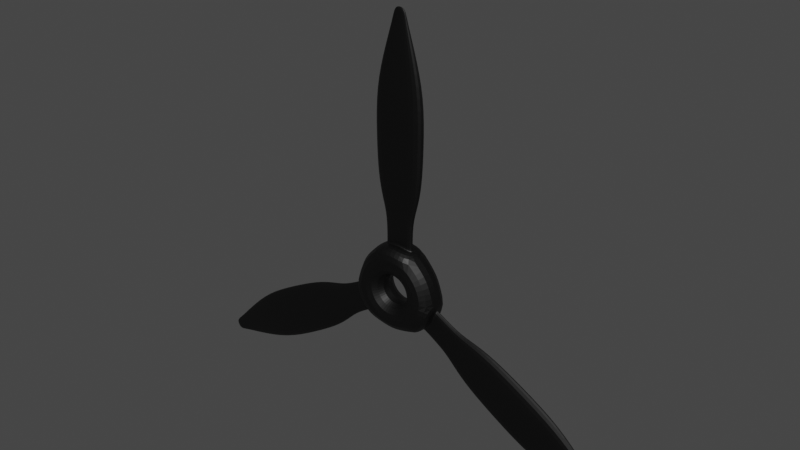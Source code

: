 # Source: Rotor.blend  (saved by Blender 3.3.6; exported with 4.5.12 LTS)
import bpy
from mathutils import Matrix  # noqa: F401  (used for matrix-valued properties, if any)

bpy.ops.wm.read_factory_settings(use_empty=True)
scene = bpy.context.scene
scene.name = 'Scene'

# ---- collections
col_collection = bpy.data.collections.new('Collection'); scene.collection.children.link(col_collection)

# ---- materials (node trees are filled in below, after node groups)
mat_material_001 = bpy.data.materials.new('Material.001')
mat_material_001.use_transparent_shadow = False

# ---- material node trees
mat_material_001.use_nodes = True; mat_material_001.node_tree.nodes.clear()
_N = mat_material_001.node_tree.nodes; _L = mat_material_001.node_tree.links
n0 = _N.new('ShaderNodeBsdfPrincipled'); n0.name = 'Principled BSDF'; n0.location = (10, 300)
n0.distribution = 'GGX'
n0.subsurface_method = 'RANDOM_WALK_SKIN'
n0.inputs[0].default_value = (0.0, 0.0, 0.0, 0.0)
n0.inputs[3].default_value = 1.45
n0.inputs[27].default_value = (0.0, 0.0, 0.0, 1.0)
n0.inputs[28].default_value = 1.0
n1 = _N.new('ShaderNodeOutputMaterial'); n1.name = 'Material Output'; n1.location = (300, 300)
_L.new(n0.outputs[0], n1.inputs[0])
n1.is_active_output = True

# ---- world
world_world = bpy.data.worlds.new('World'); scene.world = world_world
world_world.use_nodes = True; world_world.node_tree.nodes.clear()
_N = world_world.node_tree.nodes; _L = world_world.node_tree.links
n0 = _N.new('ShaderNodeOutputWorld'); n0.name = 'World Output'; n0.location = (300, 300)
n1 = _N.new('ShaderNodeBackground'); n1.name = 'Background'; n1.location = (10, 300)
n1.inputs[0].default_value = (0.05088, 0.05088, 0.05088, 1.0)
_L.new(n1.outputs[0], n0.inputs[0])
n0.is_active_output = True
world_world.color = (0.05088, 0.05088, 0.05088)
world_world.use_sun_shadow = False
world_world.sun_shadow_jitter_overblur = 0.0

# ---- meshes
me_cylinder = bpy.data.meshes.new('Cylinder')
me_cylinder.from_pydata([(0.0, 0.2814, -1.0), (0.0, 0.2814, 1.0), (0.1407, 0.2437, -1.0), (0.1407, 0.2437, 1.0), (0.2437, 0.1407, -1.0), (0.2437, 0.1407, 1.0), (0.2814, 0.0, -1.0), (0.2814, 0.0, 1.0), (0.2437, -0.1407, -1.0), (0.2437, -0.1407, 1.0), (0.1407, -0.2437, -1.0), (0.1407, -0.2437, 1.0), (0.0, -0.2814, -1.0), (0.0, -0.2814, 1.0), (-0.1407, -0.2437, -1.0), (-0.1407, -0.2437, 1.0), (-0.2437, -0.1407, -1.0), (-0.2437, -0.1407, 1.0), (-0.2814, 0.0, -1.0), (-0.2814, 0.0, 1.0), (-0.2437, 0.1407, -1.0), (-0.2437, 0.1407, 1.0), (-0.1407, 0.2437, -1.0), (-0.1407, 0.2437, 1.0), (0.0, 1.0, -0.1586), (0.329, 0.9118, -0.1586), (0.329, 0.9118, 0.1586), (0.0, 1.0, 0.1586), (0.866, 0.5, -1.0), (0.866, 0.5, 1.0), (0.9542, -0.171, -0.1586), (0.9542, -0.171, 0.1586), (0.866, -0.5, -0.1586), (0.866, -0.5, 0.1586), (0.6252, -0.7409, -0.1586), (0.6252, -0.7409, 0.1586), (0.0, -1.0, -1.0), (0.0, -1.0, 1.0), (-0.6252, -0.7409, -0.1586), (-0.6252, -0.7409, 0.1586), (-0.866, -0.5, -0.1586), (-0.866, -0.5, 0.1586), (-0.9542, -0.171, -0.1586), (-0.9542, -0.171, 0.1586), (-0.866, 0.5, -1.0), (-0.866, 0.5, 1.0), (-0.329, 0.9118, -0.1586), (-0.329, 0.9118, 0.1586), (0.0, 1.0, -1.0), (0.5, 0.866, -1.0), (0.5, 0.866, 1.0), (0.0, 1.0, 1.0), (1.0, 0.0, 1.0), (1.0, 0.0, -1.0), (0.866, -0.5, -1.0), (0.866, -0.5, 1.0), (0.5, -0.866, -1.0), (0.5, -0.866, 1.0), (-0.5, -0.866, 1.0), (-0.5, -0.866, -1.0), (-0.866, -0.5, -1.0), (-0.866, -0.5, 1.0), (-1.0, 0.0, -1.0), (-1.0, 0.0, 1.0), (-0.5, 0.866, 1.0), (-0.5, 0.866, -1.0), (0.0, 1.0, -0.1586), (0.0, 1.0, 0.1586), (0.866, -0.5, 0.1586), (0.866, -0.5, -0.1586), (-0.866, -0.5, 0.1586), (-0.866, -0.5, -0.1586), (0.329, 0.9118, -0.1586), (0.329, 0.9118, 0.1586), (0.9542, -0.171, 0.1586), (0.9542, -0.171, -0.1586), (0.6252, -0.7409, -0.1586), (0.6252, -0.7409, 0.1586), (-0.6252, -0.7409, 0.1586), (-0.6252, -0.7409, -0.1586), (-0.9542, -0.171, -0.1586), (-0.9542, -0.171, 0.1586), (-0.329, 0.9118, 0.1586), (-0.329, 0.9118, -0.1586), (0.0, 1.6, -0.1586), (0.0, 1.6, 0.1586), (1.386, -0.8, 0.1586), (1.386, -0.8, -0.1586), (-1.386, -0.8, 0.1586), (-1.386, -0.8, -0.1586), (0.329, 1.512, -0.1586), (0.329, 1.512, 0.1586), (1.474, -0.471, 0.1586), (1.474, -0.471, -0.1586), (1.145, -1.041, -0.1586), (1.145, -1.041, 0.1586), (-1.145, -1.041, 0.1586), (-1.145, -1.041, -0.1586), (-1.474, -0.471, -0.1586), (-1.474, -0.471, 0.1586), (-0.329, 1.512, 0.1586), (-0.329, 1.512, -0.1586), (0.0, 1.985, -0.2117), (0.0, 1.985, 0.2117), (1.719, -0.9924, 0.2117), (1.719, -0.9924, -0.2117), (-1.719, -0.9924, 0.2117), (-1.719, -0.9924, -0.2117), (0.4393, 1.867, -0.2117), (0.4393, 1.867, 0.2117), (1.837, -0.5531, 0.2117), (1.837, -0.5531, -0.2117), (1.397, -1.314, -0.2117), (1.397, -1.314, 0.2117), (-1.397, -1.314, 0.2117), (-1.397, -1.314, -0.2117), (-1.837, -0.5531, -0.2117), (-1.837, -0.5531, 0.2117), (-0.4393, 1.867, 0.2117), (-0.4393, 1.867, -0.2117), (0.0, 2.491, -0.2658), (0.0, 2.491, 0.2658), (2.157, -1.245, 0.2658), (2.157, -1.245, -0.2658), (-2.157, -1.245, 0.2658), (-2.157, -1.245, -0.2658), (0.5516, 2.343, -0.2658), (0.5516, 2.343, 0.2658), (2.305, -0.6938, 0.2658), (2.305, -0.6938, -0.2658), (1.753, -1.649, -0.2658), (1.753, -1.649, 0.2658), (-1.753, -1.649, 0.2658), (-1.753, -1.649, -0.2658), (-2.305, -0.6938, -0.2658), (-2.305, -0.6938, 0.2658), (-0.5516, 2.343, 0.2658), (-0.5516, 2.343, -0.2658), (0.0, 3.317, -0.2833), (0.0, 3.317, 0.2833), (2.872, -1.658, 0.2833), (2.872, -1.658, -0.2833), (-2.872, -1.658, 0.2833), (-2.872, -1.658, -0.2833), (0.5878, 3.159, -0.2833), (0.5878, 3.159, 0.2833), (3.03, -1.071, 0.2833), (3.03, -1.071, -0.2833), (2.442, -2.089, -0.2833), (2.442, -2.089, 0.2833), (-2.442, -2.089, 0.2833), (-2.442, -2.089, -0.2833), (-3.03, -1.071, -0.2833), (-3.03, -1.071, 0.2833), (-0.5878, 3.159, 0.2833), (-0.5878, 3.159, -0.2833), (0.0, 4.308, -0.2833), (0.0, 4.308, 0.2833), (3.73, -2.154, 0.2833), (3.73, -2.154, -0.2833), (-3.73, -2.154, 0.2833), (-3.73, -2.154, -0.2833), (0.5878, 4.15, -0.2833), (0.5878, 4.15, 0.2833), (3.888, -1.566, 0.2833), (3.888, -1.566, -0.2833), (3.3, -2.584, -0.2833), (3.3, -2.584, 0.2833), (-3.3, -2.584, 0.2833), (-3.3, -2.584, -0.2833), (-3.888, -1.566, -0.2833), (-3.888, -1.566, 0.2833), (-0.5878, 4.15, 0.2833), (-0.5878, 4.15, -0.2833), (4.192e-09, 5.131, -0.1594), (4.192e-09, 5.131, 0.1594), (4.444, -2.565, 0.1594), (4.444, -2.565, -0.1594), (-4.444, -2.565, 0.1594), (-4.444, -2.565, -0.1594), (0.3416, 5.018, -0.1647), (0.3416, 5.018, 0.1647), (4.517, -2.213, 0.1647), (4.517, -2.213, -0.1647), (4.175, -2.805, -0.1647), (4.175, -2.805, 0.1647), (-4.175, -2.805, 0.1647), (-4.175, -2.805, -0.1647), (-4.517, -2.213, -0.1647), (-4.517, -2.213, 0.1647), (-0.3416, 5.018, 0.1647), (-0.3416, 5.018, -0.1647), (2.202e-09, 5.571, -0.08375), (2.202e-09, 5.571, 0.08375), (4.825, -2.786, 0.08375), (4.825, -2.786, -0.08375), (-4.825, -2.786, 0.08375), (-4.825, -2.786, -0.08375), (0.1738, 5.525, -0.08375), (0.1738, 5.525, 0.08375), (4.871, -2.612, 0.08375), (4.871, -2.612, -0.08375), (4.698, -2.913, -0.08375), (4.698, -2.913, 0.08375), (-4.698, -2.913, 0.08375), (-4.698, -2.913, -0.08375), (-4.871, -2.612, -0.08375), (-4.871, -2.612, 0.08375), (-0.1738, 5.525, 0.08375), (-0.1738, 5.525, -0.08375), (1.531e-09, 5.784, -0.0582), (1.531e-09, 5.784, 0.0582), (5.009, -2.892, 0.0582), (5.009, -2.892, -0.0582), (-5.009, -2.892, 0.0582), (-5.009, -2.892, -0.0582), (0.1208, 5.752, -0.0582), (0.1208, 5.752, 0.0582), (5.042, -2.771, 0.0582), (5.042, -2.771, -0.0582), (4.921, -2.98, -0.0582), (4.921, -2.98, 0.0582), (-4.921, -2.98, 0.0582), (-4.921, -2.98, -0.0582), (-5.042, -2.771, -0.0582), (-5.042, -2.771, 0.0582), (-0.1208, 5.752, 0.0582), (-0.1208, 5.752, -0.0582)], [], [(30, 31, 74, 75), (49, 50, 29, 28), (28, 29, 52, 53), (40, 38, 79, 71), (47, 27, 67, 82), (56, 57, 37, 36), (36, 37, 58, 59), (26, 25, 72, 73), (38, 39, 78, 79), (62, 63, 45, 44), (23, 21, 20, 22), (44, 45, 64, 65), (24, 46, 83, 66), (1, 23, 22, 0), (2, 0, 48, 49), (1, 3, 50, 51), (4, 2, 49, 28), (3, 5, 29, 50), (6, 4, 28, 53), (5, 7, 52, 29), (8, 6, 53, 54), (7, 9, 55, 52), (10, 8, 54, 56), (9, 11, 57, 55), (12, 10, 56, 36), (11, 13, 37, 57), (14, 12, 36, 59), (13, 15, 58, 37), (16, 14, 59, 60), (15, 17, 61, 58), (18, 16, 60, 62), (17, 19, 63, 61), (20, 18, 62, 44), (19, 21, 45, 63), (22, 20, 44, 65), (21, 23, 64, 45), (0, 22, 65, 48), (23, 1, 51, 64), (21, 19, 18, 20), (19, 17, 16, 18), (17, 15, 14, 16), (15, 13, 12, 14), (13, 11, 10, 12), (11, 9, 8, 10), (9, 7, 6, 8), (7, 5, 4, 6), (5, 3, 2, 4), (3, 1, 0, 2), (24, 25, 49, 48), (26, 27, 51, 50), (25, 26, 50, 49), (31, 30, 53, 52), (30, 32, 54, 53), (33, 31, 52, 55), (32, 34, 56, 54), (35, 33, 55, 57), (34, 35, 57, 56), (39, 38, 59, 58), (38, 40, 60, 59), (41, 39, 58, 61), (40, 42, 62, 60), (43, 41, 61, 63), (42, 43, 63, 62), (47, 46, 65, 64), (46, 24, 48, 65), (27, 47, 64, 51), (67, 73, 91, 85), (77, 76, 94, 95), (83, 82, 100, 101), (72, 66, 84, 90), (68, 77, 95, 86), (81, 80, 98, 99), (39, 41, 70, 78), (32, 30, 75, 69), (42, 40, 71, 80), (31, 33, 68, 74), (41, 43, 81, 70), (34, 32, 69, 76), (43, 42, 80, 81), (33, 35, 77, 68), (25, 24, 66, 72), (46, 47, 82, 83), (35, 34, 76, 77), (27, 26, 73, 67), (101, 100, 118, 119), (90, 84, 102, 108), (86, 95, 113, 104), (99, 98, 116, 117), (94, 87, 105, 112), (88, 99, 117, 106), (66, 83, 101, 84), (79, 78, 96, 97), (73, 72, 90, 91), (82, 67, 85, 100), (71, 79, 97, 89), (75, 74, 92, 93), (78, 70, 88, 96), (69, 75, 93, 87), (80, 71, 89, 98), (74, 68, 86, 92), (70, 81, 99, 88), (76, 69, 87, 94), (103, 109, 127, 121), (113, 112, 130, 131), (119, 118, 136, 137), (108, 102, 120, 126), (104, 113, 131, 122), (117, 116, 134, 135), (95, 94, 112, 113), (85, 91, 109, 103), (84, 101, 119, 102), (97, 96, 114, 115), (91, 90, 108, 109), (100, 85, 103, 118), (89, 97, 115, 107), (93, 92, 110, 111), (96, 88, 106, 114), (87, 93, 111, 105), (98, 89, 107, 116), (92, 86, 104, 110), (133, 132, 150, 151), (120, 137, 155, 138), (121, 127, 145, 139), (131, 130, 148, 149), (137, 136, 154, 155), (126, 120, 138, 144), (102, 119, 137, 120), (115, 114, 132, 133), (109, 108, 126, 127), (118, 103, 121, 136), (107, 115, 133, 125), (111, 110, 128, 129), (114, 106, 124, 132), (105, 111, 129, 123), (116, 107, 125, 134), (110, 104, 122, 128), (106, 117, 135, 124), (112, 105, 123, 130), (140, 149, 167, 158), (153, 152, 170, 171), (148, 141, 159, 166), (142, 153, 171, 160), (146, 140, 158, 164), (152, 143, 161, 170), (127, 126, 144, 145), (136, 121, 139, 154), (125, 133, 151, 143), (129, 128, 146, 147), (132, 124, 142, 150), (123, 129, 147, 141), (134, 125, 143, 152), (128, 122, 140, 146), (124, 135, 153, 142), (130, 123, 141, 148), (135, 134, 152, 153), (122, 131, 149, 140), (173, 172, 190, 191), (162, 156, 174, 180), (158, 167, 185, 176), (171, 170, 188, 189), (166, 159, 177, 184), (160, 171, 189, 178), (144, 138, 156, 162), (155, 154, 172, 173), (149, 148, 166, 167), (139, 145, 163, 157), (138, 155, 173, 156), (151, 150, 168, 169), (145, 144, 162, 163), (154, 139, 157, 172), (143, 151, 169, 161), (147, 146, 164, 165), (150, 142, 160, 168), (141, 147, 165, 159), (184, 177, 195, 202), (178, 189, 207, 196), (182, 176, 194, 200), (188, 179, 197, 206), (177, 183, 201, 195), (186, 178, 196, 204), (167, 166, 184, 185), (157, 163, 181, 175), (156, 173, 191, 174), (169, 168, 186, 187), (163, 162, 180, 181), (172, 157, 175, 190), (161, 169, 187, 179), (165, 164, 182, 183), (168, 160, 178, 186), (159, 165, 183, 177), (170, 161, 179, 188), (164, 158, 176, 182), (194, 203, 221, 212), (207, 206, 224, 225), (202, 195, 213, 220), (196, 207, 225, 214), (200, 194, 212, 218), (206, 197, 215, 224), (189, 188, 206, 207), (176, 185, 203, 194), (180, 174, 192, 198), (191, 190, 208, 209), (185, 184, 202, 203), (175, 181, 199, 193), (174, 191, 209, 192), (187, 186, 204, 205), (181, 180, 198, 199), (190, 175, 193, 208), (179, 187, 205, 197), (183, 182, 200, 201), (210, 211, 217, 216), (219, 218, 212, 213), (213, 212, 221, 220), (223, 222, 214, 215), (215, 214, 225, 224), (227, 226, 211, 210), (198, 192, 210, 216), (209, 208, 226, 227), (203, 202, 220, 221), (193, 199, 217, 211), (192, 209, 227, 210), (205, 204, 222, 223), (199, 198, 216, 217), (208, 193, 211, 226), (197, 205, 223, 215), (201, 200, 218, 219), (204, 196, 214, 222), (195, 201, 219, 213)])
_k = {(48, 49): 1.0, (50, 51): 1.0, (28, 49): 1.0, (29, 50): 1.0, (28, 53): 1.0, (29, 52): 1.0, (53, 54): 1.0, (52, 55): 1.0, (54, 56): 1.0, (55, 57): 1.0, (36, 56): 1.0, (37, 57): 1.0, (36, 59): 1.0, (37, 58): 1.0, (59, 60): 1.0, (58, 61): 1.0, (60, 62): 1.0, (61, 63): 1.0, (44, 62): 1.0, (45, 63): 1.0, (44, 65): 1.0, (45, 64): 1.0, (48, 65): 1.0, (51, 64): 1.0, (0, 2): 1.0, (1, 3): 1.0, (2, 4): 1.0, (3, 5): 1.0, (4, 6): 1.0, (5, 7): 1.0, (6, 8): 1.0, (7, 9): 1.0, (8, 10): 1.0, (9, 11): 1.0, (10, 12): 1.0, (11, 13): 1.0, (12, 14): 1.0, (13, 15): 1.0, (14, 16): 1.0, (15, 17): 1.0, (16, 18): 1.0, (17, 19): 1.0, (18, 20): 1.0, (19, 21): 1.0, (20, 22): 1.0, (21, 23): 1.0, (0, 22): 1.0, (1, 23): 1.0}
me_cylinder.attributes.new('crease_edge', 'FLOAT', 'EDGE').data.foreach_set('value', [_k.get((min(e.vertices), max(e.vertices)), 0.0) for e in me_cylinder.edges])
_uv = me_cylinder.uv_layers.new(name='UVMap')
_uv.uv.foreach_set('vector', [0.7215, 0.5442, 0.7215, 0.9558, 0.7215, 0.9558, 0.7215, 0.5442, 0.9167, 0.5, 0.9167, 1.0, 0.8333, 1.0, 0.8333, 0.5, 0.8333, 0.5, 0.8333, 1.0, 0.75, 1.0, 0.75, 0.5, 0.3333, 0.5442, 0.3882, 0.5442, 0.3882, 0.5442, 0.3333, 0.5442, 0.05484, 0.9558, 7.451e-08, 0.9558, 7.451e-08, 0.9558, 0.05484, 0.9558, 0.5833, 0.5, 0.5833, 1.0, 0.5, 1.0, 0.5, 0.5, 0.5, 0.5, 0.5, 1.0, 0.4167, 1.0, 0.4167, 0.5, 0.9452, 0.9558, 0.9452, 0.5442, 0.9452, 0.5442, 0.9452, 0.9558, 0.3882, 0.5442, 0.3882, 0.9558, 0.3882, 0.9558, 0.3882, 0.5442, 0.25, 0.5, 0.25, 1.0, 0.1667, 1.0, 0.1667, 0.5, 0.2162, 0.3085, 0.1915, 0.2838, 0.6915, 0.2838, 0.7162, 0.3085, 0.1667, 0.5, 0.1667, 1.0, 0.08333, 1.0, 0.08333, 0.5, 7.451e-08, 0.5442, 0.05484, 0.5442, 0.05484, 0.5442, 7.451e-08, 0.5442, 0.25, 0.3175, 0.2162, 0.3085, 0.7162, 0.3085, 0.75, 0.3175, 0.7838, 0.3085, 0.75, 0.3175, 0.75, 0.49, 0.87, 0.4578, 0.25, 0.3175, 0.2838, 0.3085, 0.37, 0.4578, 0.25, 0.49, 0.8085, 0.2838, 0.7838, 0.3085, 0.87, 0.4578, 0.9578, 0.37, 0.2838, 0.3085, 0.3085, 0.2838, 0.4578, 0.37, 0.37, 0.4578, 0.8175, 0.25, 0.8085, 0.2838, 0.9578, 0.37, 0.99, 0.25, 0.3085, 0.2838, 0.3175, 0.25, 0.49, 0.25, 0.4578, 0.37, 0.8085, 0.2162, 0.8175, 0.25, 0.99, 0.25, 0.9578, 0.13, 0.3175, 0.25, 0.3085, 0.2162, 0.4578, 0.13, 0.49, 0.25, 0.7838, 0.1915, 0.8085, 0.2162, 0.9578, 0.13, 0.87, 0.04215, 0.3085, 0.2162, 0.2838, 0.1915, 0.37, 0.04215, 0.4578, 0.13, 0.75, 0.1825, 0.7838, 0.1915, 0.87, 0.04215, 0.75, 0.01, 0.2838, 0.1915, 0.25, 0.1825, 0.25, 0.01, 0.37, 0.04215, 0.7162, 0.1915, 0.75, 0.1825, 0.75, 0.01, 0.63, 0.04215, 0.25, 0.1825, 0.2162, 0.1915, 0.13, 0.04215, 0.25, 0.01, 0.6915, 0.2162, 0.7162, 0.1915, 0.63, 0.04215, 0.5422, 0.13, 0.2162, 0.1915, 0.1915, 0.2162, 0.04215, 0.13, 0.13, 0.04215, 0.6825, 0.25, 0.6915, 0.2162, 0.5422, 0.13, 0.51, 0.25, 0.1915, 0.2162, 0.1825, 0.25, 0.01, 0.25, 0.04215, 0.13, 0.6915, 0.2838, 0.6825, 0.25, 0.51, 0.25, 0.5422, 0.37, 0.1825, 0.25, 0.1915, 0.2838, 0.04215, 0.37, 0.01, 0.25, 0.7162, 0.3085, 0.6915, 0.2838, 0.5422, 0.37, 0.63, 0.4578, 0.1915, 0.2838, 0.2162, 0.3085, 0.13, 0.4578, 0.04215, 0.37, 0.75, 0.3175, 0.7162, 0.3085, 0.63, 0.4578, 0.75, 0.49, 0.2162, 0.3085, 0.25, 0.3175, 0.25, 0.49, 0.13, 0.4578, 0.1915, 0.2838, 0.1825, 0.25, 0.6825, 0.25, 0.6915, 0.2838, 0.1825, 0.25, 0.1915, 0.2162, 0.6915, 0.2162, 0.6825, 0.25, 0.1915, 0.2162, 0.2162, 0.1915, 0.7162, 0.1915, 0.6915, 0.2162, 0.2162, 0.1915, 0.25, 0.1825, 0.75, 0.1825, 0.7162, 0.1915, 0.25, 0.1825, 0.2838, 0.1915, 0.7838, 0.1915, 0.75, 0.1825, 0.2838, 0.1915, 0.3085, 0.2162, 0.8085, 0.2162, 0.7838, 0.1915, 0.3085, 0.2162, 0.3175, 0.25, 0.8175, 0.25, 0.8085, 0.2162, 0.3175, 0.25, 0.3085, 0.2838, 0.8085, 0.2838, 0.8175, 0.25, 0.3085, 0.2838, 0.2838, 0.3085, 0.7838, 0.3085, 0.8085, 0.2838, 0.2838, 0.3085, 0.25, 0.3175, 0.75, 0.3175, 0.7838, 0.3085, 1.0, 0.5442, 0.9452, 0.5442, 0.9167, 0.5, 1.0, 0.5, 0.9452, 0.9558, 1.0, 0.9558, 1.0, 1.0, 0.9167, 1.0, 0.9452, 0.5442, 0.9452, 0.9558, 0.9167, 1.0, 0.9167, 0.5, 0.7215, 0.9558, 0.7215, 0.5442, 0.75, 0.5, 0.75, 1.0, 0.7215, 0.5442, 0.6667, 0.5442, 0.6667, 0.5, 0.75, 0.5, 0.6667, 0.9558, 0.7215, 0.9558, 0.75, 1.0, 0.6667, 1.0, 0.6667, 0.5442, 0.6118, 0.5442, 0.5833, 0.5, 0.6667, 0.5, 0.6118, 0.9558, 0.6667, 0.9558, 0.6667, 1.0, 0.5833, 1.0, 0.6118, 0.5442, 0.6118, 0.9558, 0.5833, 1.0, 0.5833, 0.5, 0.3882, 0.9558, 0.3882, 0.5442, 0.4167, 0.5, 0.4167, 1.0, 0.3882, 0.5442, 0.3333, 0.5442, 0.3333, 0.5, 0.4167, 0.5, 0.3333, 0.9558, 0.3882, 0.9558, 0.4167, 1.0, 0.3333, 1.0, 0.3333, 0.5442, 0.2785, 0.5442, 0.25, 0.5, 0.3333, 0.5, 0.2785, 0.9558, 0.3333, 0.9558, 0.3333, 1.0, 0.25, 1.0, 0.2785, 0.5442, 0.2785, 0.9558, 0.25, 1.0, 0.25, 0.5, 0.05484, 0.9558, 0.05484, 0.5442, 0.08333, 0.5, 0.08333, 1.0, 0.05484, 0.5442, 7.451e-08, 0.5442, 7.451e-08, 0.5, 0.08333, 0.5, 7.451e-08, 0.9558, 0.05484, 0.9558, 0.08333, 1.0, 7.451e-08, 1.0, 1.0, 0.9558, 0.9452, 0.9558, 0.9452, 0.9558, 1.0, 0.9558, 0.6118, 0.9558, 0.6118, 0.5442, 0.6118, 0.5442, 0.6118, 0.9558, 0.05484, 0.5442, 0.05484, 0.9558, 0.05484, 0.9558, 0.05484, 0.5442, 0.9452, 0.5442, 1.0, 0.5442, 1.0, 0.5442, 0.9452, 0.5442, 0.6667, 0.9558, 0.6118, 0.9558, 0.6118, 0.9558, 0.6667, 0.9558, 0.2785, 0.9558, 0.2785, 0.5442, 0.2785, 0.5442, 0.2785, 0.9558, 0.3882, 0.9558, 0.3333, 0.9558, 0.3333, 0.9558, 0.3882, 0.9558, 0.6667, 0.5442, 0.7215, 0.5442, 0.7215, 0.5442, 0.6667, 0.5442, 0.2785, 0.5442, 0.3333, 0.5442, 0.3333, 0.5442, 0.2785, 0.5442, 0.7215, 0.9558, 0.6667, 0.9558, 0.6667, 0.9558, 0.7215, 0.9558, 0.3333, 0.9558, 0.2785, 0.9558, 0.2785, 0.9558, 0.3333, 0.9558, 0.6118, 0.5442, 0.6667, 0.5442, 0.6667, 0.5442, 0.6118, 0.5442, 0.2785, 0.9558, 0.2785, 0.5442, 0.2785, 0.5442, 0.2785, 0.9558, 0.6667, 0.9558, 0.6118, 0.9558, 0.6118, 0.9558, 0.6667, 0.9558, 0.9452, 0.5442, 1.0, 0.5442, 1.0, 0.5442, 0.9452, 0.5442, 0.05484, 0.5442, 0.05484, 0.9558, 0.05484, 0.9558, 0.05484, 0.5442, 0.6118, 0.9558, 0.6118, 0.5442, 0.6118, 0.5442, 0.6118, 0.9558, 1.0, 0.9558, 0.9452, 0.9558, 0.9452, 0.9558, 1.0, 0.9558, 0.05484, 0.5442, 0.05484, 0.9558, 0.05484, 0.9558, 0.05484, 0.5442, 0.9452, 0.5442, 1.0, 0.5442, 1.0, 0.5442, 0.9452, 0.5442, 0.6667, 0.9558, 0.6118, 0.9558, 0.6118, 0.9558, 0.6667, 0.9558, 0.2785, 0.9558, 0.2785, 0.5442, 0.2785, 0.5442, 0.2785, 0.9558, 0.6118, 0.5442, 0.6667, 0.5442, 0.6667, 0.5442, 0.6118, 0.5442, 0.3333, 0.9558, 0.2785, 0.9558, 0.2785, 0.9558, 0.3333, 0.9558, 7.451e-08, 0.5442, 0.05484, 0.5442, 0.05484, 0.5442, 7.451e-08, 0.5442, 0.3882, 0.5442, 0.3882, 0.9558, 0.3882, 0.9558, 0.3882, 0.5442, 0.9452, 0.9558, 0.9452, 0.5442, 0.9452, 0.5442, 0.9452, 0.9558, 0.05484, 0.9558, 7.451e-08, 0.9558, 7.451e-08, 0.9558, 0.05484, 0.9558, 0.3333, 0.5442, 0.3882, 0.5442, 0.3882, 0.5442, 0.3333, 0.5442, 0.7215, 0.5442, 0.7215, 0.9558, 0.7215, 0.9558, 0.7215, 0.5442, 0.3882, 0.9558, 0.3333, 0.9558, 0.3333, 0.9558, 0.3882, 0.9558, 0.6667, 0.5442, 0.7215, 0.5442, 0.7215, 0.5442, 0.6667, 0.5442, 0.2785, 0.5442, 0.3333, 0.5442, 0.3333, 0.5442, 0.2785, 0.5442, 0.7215, 0.9558, 0.6667, 0.9558, 0.6667, 0.9558, 0.7215, 0.9558, 0.3333, 0.9558, 0.2785, 0.9558, 0.2785, 0.9558, 0.3333, 0.9558, 0.6118, 0.5442, 0.6667, 0.5442, 0.6667, 0.5442, 0.6118, 0.5442, 1.0, 0.9558, 0.9452, 0.9558, 0.9452, 0.9558, 1.0, 0.9558, 0.6118, 0.9558, 0.6118, 0.5442, 0.6118, 0.5442, 0.6118, 0.9558, 0.05484, 0.5442, 0.05484, 0.9558, 0.05484, 0.9558, 0.05484, 0.5442, 0.9452, 0.5442, 1.0, 0.5442, 1.0, 0.5442, 0.9452, 0.5442, 0.6667, 0.9558, 0.6118, 0.9558, 0.6118, 0.9558, 0.6667, 0.9558, 0.2785, 0.9558, 0.2785, 0.5442, 0.2785, 0.5442, 0.2785, 0.9558, 0.6118, 0.9558, 0.6118, 0.5442, 0.6118, 0.5442, 0.6118, 0.9558, 1.0, 0.9558, 0.9452, 0.9558, 0.9452, 0.9558, 1.0, 0.9558, 7.451e-08, 0.5442, 0.05484, 0.5442, 0.05484, 0.5442, 7.451e-08, 0.5442, 0.3882, 0.5442, 0.3882, 0.9558, 0.3882, 0.9558, 0.3882, 0.5442, 0.9452, 0.9558, 0.9452, 0.5442, 0.9452, 0.5442, 0.9452, 0.9558, 0.05484, 0.9558, 7.451e-08, 0.9558, 7.451e-08, 0.9558, 0.05484, 0.9558, 0.3333, 0.5442, 0.3882, 0.5442, 0.3882, 0.5442, 0.3333, 0.5442, 0.7215, 0.5442, 0.7215, 0.9558, 0.7215, 0.9558, 0.7215, 0.5442, 0.3882, 0.9558, 0.3333, 0.9558, 0.3333, 0.9558, 0.3882, 0.9558, 0.6667, 0.5442, 0.7215, 0.5442, 0.7215, 0.5442, 0.6667, 0.5442, 0.2785, 0.5442, 0.3333, 0.5442, 0.3333, 0.5442, 0.2785, 0.5442, 0.7215, 0.9558, 0.6667, 0.9558, 0.6667, 0.9558, 0.7215, 0.9558, 0.3882, 0.5442, 0.3882, 0.9558, 0.3882, 0.9558, 0.3882, 0.5442, 7.451e-08, 0.5442, 0.05484, 0.5442, 0.05484, 0.5442, 7.451e-08, 0.5442, 1.0, 0.9558, 0.9452, 0.9558, 0.9452, 0.9558, 1.0, 0.9558, 0.6118, 0.9558, 0.6118, 0.5442, 0.6118, 0.5442, 0.6118, 0.9558, 0.05484, 0.5442, 0.05484, 0.9558, 0.05484, 0.9558, 0.05484, 0.5442, 0.9452, 0.5442, 1.0, 0.5442, 1.0, 0.5442, 0.9452, 0.5442, 7.451e-08, 0.5442, 0.05484, 0.5442, 0.05484, 0.5442, 7.451e-08, 0.5442, 0.3882, 0.5442, 0.3882, 0.9558, 0.3882, 0.9558, 0.3882, 0.5442, 0.9452, 0.9558, 0.9452, 0.5442, 0.9452, 0.5442, 0.9452, 0.9558, 0.05484, 0.9558, 7.451e-08, 0.9558, 7.451e-08, 0.9558, 0.05484, 0.9558, 0.3333, 0.5442, 0.3882, 0.5442, 0.3882, 0.5442, 0.3333, 0.5442, 0.7215, 0.5442, 0.7215, 0.9558, 0.7215, 0.9558, 0.7215, 0.5442, 0.3882, 0.9558, 0.3333, 0.9558, 0.3333, 0.9558, 0.3882, 0.9558, 0.6667, 0.5442, 0.7215, 0.5442, 0.7215, 0.5442, 0.6667, 0.5442, 0.2785, 0.5442, 0.3333, 0.5442, 0.3333, 0.5442, 0.2785, 0.5442, 0.7215, 0.9558, 0.6667, 0.9558, 0.6667, 0.9558, 0.7215, 0.9558, 0.3333, 0.9558, 0.2785, 0.9558, 0.2785, 0.9558, 0.3333, 0.9558, 0.6118, 0.5442, 0.6667, 0.5442, 0.6667, 0.5442, 0.6118, 0.5442, 0.6667, 0.9558, 0.6118, 0.9558, 0.6118, 0.9558, 0.6667, 0.9558, 0.2785, 0.9558, 0.2785, 0.5442, 0.2785, 0.5442, 0.2785, 0.9558, 0.6118, 0.5442, 0.6667, 0.5442, 0.6667, 0.5442, 0.6118, 0.5442, 0.3333, 0.9558, 0.2785, 0.9558, 0.2785, 0.9558, 0.3333, 0.9558, 0.7215, 0.9558, 0.6667, 0.9558, 0.6667, 0.9558, 0.7215, 0.9558, 0.2785, 0.5442, 0.3333, 0.5442, 0.3333, 0.5442, 0.2785, 0.5442, 0.9452, 0.9558, 0.9452, 0.5442, 0.9452, 0.5442, 0.9452, 0.9558, 0.05484, 0.9558, 7.451e-08, 0.9558, 7.451e-08, 0.9558, 0.05484, 0.9558, 0.3333, 0.5442, 0.3882, 0.5442, 0.3882, 0.5442, 0.3333, 0.5442, 0.7215, 0.5442, 0.7215, 0.9558, 0.7215, 0.9558, 0.7215, 0.5442, 0.3882, 0.9558, 0.3333, 0.9558, 0.3333, 0.9558, 0.3882, 0.9558, 0.6667, 0.5442, 0.7215, 0.5442, 0.7215, 0.5442, 0.6667, 0.5442, 0.2785, 0.5442, 0.3333, 0.5442, 0.3333, 0.5442, 0.2785, 0.5442, 0.7215, 0.9558, 0.6667, 0.9558, 0.6667, 0.9558, 0.7215, 0.9558, 0.3333, 0.9558, 0.2785, 0.9558, 0.2785, 0.9558, 0.3333, 0.9558, 0.6118, 0.5442, 0.6667, 0.5442, 0.6667, 0.5442, 0.6118, 0.5442, 0.2785, 0.9558, 0.2785, 0.5442, 0.2785, 0.5442, 0.2785, 0.9558, 0.6667, 0.9558, 0.6118, 0.9558, 0.6118, 0.9558, 0.6667, 0.9558, 0.05484, 0.5442, 0.05484, 0.9558, 0.05484, 0.9558, 0.05484, 0.5442, 0.9452, 0.5442, 1.0, 0.5442, 1.0, 0.5442, 0.9452, 0.5442, 0.6667, 0.9558, 0.6118, 0.9558, 0.6118, 0.9558, 0.6667, 0.9558, 0.2785, 0.9558, 0.2785, 0.5442, 0.2785, 0.5442, 0.2785, 0.9558, 0.6118, 0.5442, 0.6667, 0.5442, 0.6667, 0.5442, 0.6118, 0.5442, 0.3333, 0.9558, 0.2785, 0.9558, 0.2785, 0.9558, 0.3333, 0.9558, 0.9452, 0.5442, 1.0, 0.5442, 1.0, 0.5442, 0.9452, 0.5442, 0.05484, 0.5442, 0.05484, 0.9558, 0.05484, 0.9558, 0.05484, 0.5442, 0.6118, 0.9558, 0.6118, 0.5442, 0.6118, 0.5442, 0.6118, 0.9558, 1.0, 0.9558, 0.9452, 0.9558, 0.9452, 0.9558, 1.0, 0.9558, 7.451e-08, 0.5442, 0.05484, 0.5442, 0.05484, 0.5442, 7.451e-08, 0.5442, 0.3882, 0.5442, 0.3882, 0.9558, 0.3882, 0.9558, 0.3882, 0.5442, 0.9452, 0.9558, 0.9452, 0.5442, 0.9452, 0.5442, 0.9452, 0.9558, 0.05484, 0.9558, 7.451e-08, 0.9558, 7.451e-08, 0.9558, 0.05484, 0.9558, 0.3333, 0.5442, 0.3882, 0.5442, 0.3882, 0.5442, 0.3333, 0.5442, 0.7215, 0.5442, 0.7215, 0.9558, 0.7215, 0.9558, 0.7215, 0.5442, 0.3882, 0.9558, 0.3333, 0.9558, 0.3333, 0.9558, 0.3882, 0.9558, 0.6667, 0.5442, 0.7215, 0.5442, 0.7215, 0.5442, 0.6667, 0.5442, 0.6118, 0.5442, 0.6667, 0.5442, 0.6667, 0.5442, 0.6118, 0.5442, 0.3333, 0.9558, 0.2785, 0.9558, 0.2785, 0.9558, 0.3333, 0.9558, 0.7215, 0.9558, 0.6667, 0.9558, 0.6667, 0.9558, 0.7215, 0.9558, 0.2785, 0.5442, 0.3333, 0.5442, 0.3333, 0.5442, 0.2785, 0.5442, 0.6667, 0.5442, 0.7215, 0.5442, 0.7215, 0.5442, 0.6667, 0.5442, 0.3882, 0.9558, 0.3333, 0.9558, 0.3333, 0.9558, 0.3882, 0.9558, 0.6118, 0.9558, 0.6118, 0.5442, 0.6118, 0.5442, 0.6118, 0.9558, 1.0, 0.9558, 0.9452, 0.9558, 0.9452, 0.9558, 1.0, 0.9558, 7.451e-08, 0.5442, 0.05484, 0.5442, 0.05484, 0.5442, 7.451e-08, 0.5442, 0.3882, 0.5442, 0.3882, 0.9558, 0.3882, 0.9558, 0.3882, 0.5442, 0.9452, 0.9558, 0.9452, 0.5442, 0.9452, 0.5442, 0.9452, 0.9558, 0.05484, 0.9558, 7.451e-08, 0.9558, 7.451e-08, 0.9558, 0.05484, 0.9558, 0.3333, 0.5442, 0.3882, 0.5442, 0.3882, 0.5442, 0.3333, 0.5442, 0.7215, 0.5442, 0.7215, 0.9558, 0.7215, 0.9558, 0.7215, 0.5442, 0.3882, 0.9558, 0.3333, 0.9558, 0.3333, 0.9558, 0.3882, 0.9558, 0.6667, 0.5442, 0.7215, 0.5442, 0.7215, 0.5442, 0.6667, 0.5442, 0.2785, 0.5442, 0.3333, 0.5442, 0.3333, 0.5442, 0.2785, 0.5442, 0.7215, 0.9558, 0.6667, 0.9558, 0.6667, 0.9558, 0.7215, 0.9558, 0.6667, 0.9558, 0.6118, 0.9558, 0.6118, 0.9558, 0.6667, 0.9558, 0.2785, 0.9558, 0.2785, 0.5442, 0.2785, 0.5442, 0.2785, 0.9558, 0.6118, 0.5442, 0.6667, 0.5442, 0.6667, 0.5442, 0.6118, 0.5442, 0.3333, 0.9558, 0.2785, 0.9558, 0.2785, 0.9558, 0.3333, 0.9558, 0.7215, 0.9558, 0.6667, 0.9558, 0.6667, 0.9558, 0.7215, 0.9558, 0.2785, 0.5442, 0.3333, 0.5442, 0.3333, 0.5442, 0.2785, 0.5442, 0.2785, 0.9558, 0.2785, 0.5442, 0.2785, 0.5442, 0.2785, 0.9558, 0.6667, 0.9558, 0.6118, 0.9558, 0.6118, 0.9558, 0.6667, 0.9558, 0.9452, 0.5442, 1.0, 0.5442, 1.0, 0.5442, 0.9452, 0.5442, 0.05484, 0.5442, 0.05484, 0.9558, 0.05484, 0.9558, 0.05484, 0.5442, 0.6118, 0.9558, 0.6118, 0.5442, 0.6118, 0.5442, 0.6118, 0.9558, 1.0, 0.9558, 0.9452, 0.9558, 0.9452, 0.9558, 1.0, 0.9558, 7.451e-08, 0.5442, 0.05484, 0.5442, 0.05484, 0.5442, 7.451e-08, 0.5442, 0.3882, 0.5442, 0.3882, 0.9558, 0.3882, 0.9558, 0.3882, 0.5442, 0.9452, 0.9558, 0.9452, 0.5442, 0.9452, 0.5442, 0.9452, 0.9558, 0.05484, 0.9558, 7.451e-08, 0.9558, 7.451e-08, 0.9558, 0.05484, 0.9558, 0.3333, 0.5442, 0.3882, 0.5442, 0.3882, 0.5442, 0.3333, 0.5442, 0.7215, 0.5442, 0.7215, 0.9558, 0.7215, 0.9558, 0.7215, 0.5442, 1.0, 0.5442, 1.0, 0.9558, 0.9452, 0.9558, 0.9452, 0.5442, 0.7215, 0.5442, 0.7215, 0.9558, 0.6667, 0.9558, 0.6667, 0.5442, 0.6667, 0.5442, 0.6667, 0.9558, 0.6118, 0.9558, 0.6118, 0.5442, 0.3882, 0.5442, 0.3882, 0.9558, 0.3333, 0.9558, 0.3333, 0.5442, 0.3333, 0.5442, 0.3333, 0.9558, 0.2785, 0.9558, 0.2785, 0.5442, 0.05484, 0.5442, 0.05484, 0.9558, 7.451e-08, 0.9558, 7.451e-08, 0.5442, 0.9452, 0.5442, 1.0, 0.5442, 1.0, 0.5442, 0.9452, 0.5442, 0.05484, 0.5442, 0.05484, 0.9558, 0.05484, 0.9558, 0.05484, 0.5442, 0.6118, 0.9558, 0.6118, 0.5442, 0.6118, 0.5442, 0.6118, 0.9558, 1.0, 0.9558, 0.9452, 0.9558, 0.9452, 0.9558, 1.0, 0.9558, 7.451e-08, 0.5442, 0.05484, 0.5442, 0.05484, 0.5442, 7.451e-08, 0.5442, 0.3882, 0.5442, 0.3882, 0.9558, 0.3882, 0.9558, 0.3882, 0.5442, 0.9452, 0.9558, 0.9452, 0.5442, 0.9452, 0.5442, 0.9452, 0.9558, 0.05484, 0.9558, 7.451e-08, 0.9558, 7.451e-08, 0.9558, 0.05484, 0.9558, 0.3333, 0.5442, 0.3882, 0.5442, 0.3882, 0.5442, 0.3333, 0.5442, 0.7215, 0.5442, 0.7215, 0.9558, 0.7215, 0.9558, 0.7215, 0.5442, 0.3882, 0.9558, 0.3333, 0.9558, 0.3333, 0.9558, 0.3882, 0.9558, 0.6667, 0.5442, 0.7215, 0.5442, 0.7215, 0.5442, 0.6667, 0.5442])
me_cylinder.materials.append(mat_material_001)
me_cylinder.update()

# ---- objects
ob_cylinder = bpy.data.objects.new('Cylinder', me_cylinder)

# ---- transforms, parenting, visibility, modifiers, constraints
ob_cylinder.location = (0.0, 0.0, 0.0)
ob_cylinder.rotation_euler = (1.571, 0.0, 0.0)
ob_cylinder.scale = (1.0, 1.0, -0.3733)
_m = ob_cylinder.modifiers.new('Subdivision', 'SUBSURF')
_m.show_only_control_edges = False
_m.use_creases = False

# ---- collection membership
col_collection.objects.link(ob_cylinder)

# ---- scene / render settings (as saved in the file)
scene.frame_start = 1; scene.frame_end = 250; scene.frame_set(1)
scene.render.engine = 'BLENDER_EEVEE_NEXT'
scene.cycles.sampling_pattern = 'TABULATED_SOBOL'
scene.cycles.use_light_tree = False
scene.view_settings.view_transform = 'Filmic'
bpy.context.view_layer.update()

# ---- added for rendering (the .blend has no active camera and no usable light): camera, sun
cam_auto = bpy.data.cameras.new('AutoCamera')
cam_auto.lens = 50.0
cam_auto.sensor_width = 36.0
cam_auto.clip_end = 1000.0
ob_auto_camera = bpy.data.objects.new('AutoCamera', cam_auto)
scene.collection.objects.link(ob_auto_camera)
ob_auto_camera.location = (12.3803, -14.8563, 11.3061)
ob_auto_camera.rotation_euler = (1.09748, -7.21219e-08, 0.694738)
scene.camera = ob_auto_camera
light_auto_sun = bpy.data.lights.new('AutoSun', 'SUN')
light_auto_sun.energy = 3.0
light_auto_sun.angle = 0.0523599
ob_auto_sun = bpy.data.objects.new('AutoSun', light_auto_sun)
scene.collection.objects.link(ob_auto_sun)
ob_auto_sun.rotation_euler = (0.872665, 0.174533, 0.523599)
bpy.context.view_layer.update()
